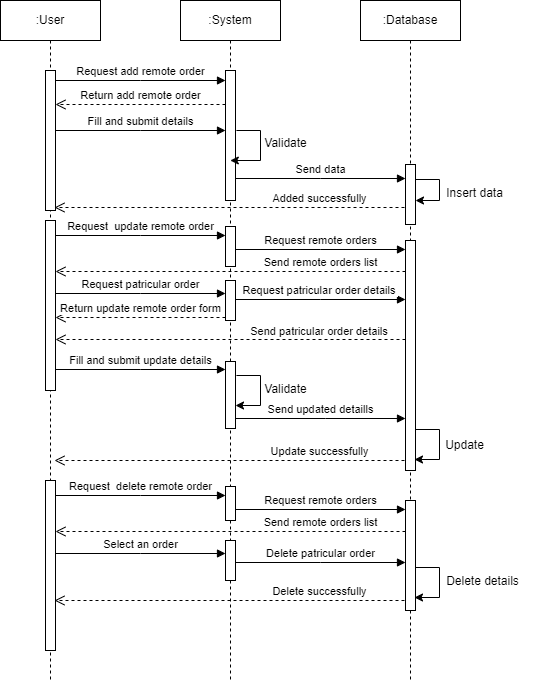

The diagram above was exported from draw.io. Its source (the exported page's mxGraphModel, read from the mxfile embedded in the PNG):
<mxGraphModel dx="607" dy="314" grid="1" gridSize="10" guides="1" tooltips="1" connect="1" arrows="1" fold="1" page="1" pageScale="1" pageWidth="850" pageHeight="1100" math="0" shadow="0">
  <root>
    <mxCell id="0" />
    <mxCell id="1" parent="0" />
    <mxCell id="aM9ryv3xv72pqoxQDRHE-1" value=":User" style="shape=umlLifeline;perimeter=lifelinePerimeter;whiteSpace=wrap;html=1;container=0;dropTarget=0;collapsible=0;recursiveResize=0;outlineConnect=0;portConstraint=eastwest;newEdgeStyle={&quot;edgeStyle&quot;:&quot;elbowEdgeStyle&quot;,&quot;elbow&quot;:&quot;vertical&quot;,&quot;curved&quot;:0,&quot;rounded&quot;:0};" parent="1" vertex="1">
      <mxGeometry x="40" y="40" width="100" height="680" as="geometry" />
    </mxCell>
    <mxCell id="aM9ryv3xv72pqoxQDRHE-2" value="" style="html=1;points=[];perimeter=orthogonalPerimeter;outlineConnect=0;targetShapes=umlLifeline;portConstraint=eastwest;newEdgeStyle={&quot;edgeStyle&quot;:&quot;elbowEdgeStyle&quot;,&quot;elbow&quot;:&quot;vertical&quot;,&quot;curved&quot;:0,&quot;rounded&quot;:0};" parent="aM9ryv3xv72pqoxQDRHE-1" vertex="1">
      <mxGeometry x="45" y="70" width="10" height="140" as="geometry" />
    </mxCell>
    <mxCell id="aM9ryv3xv72pqoxQDRHE-5" value=":System" style="shape=umlLifeline;perimeter=lifelinePerimeter;whiteSpace=wrap;html=1;container=0;dropTarget=0;collapsible=0;recursiveResize=0;outlineConnect=0;portConstraint=eastwest;newEdgeStyle={&quot;edgeStyle&quot;:&quot;elbowEdgeStyle&quot;,&quot;elbow&quot;:&quot;vertical&quot;,&quot;curved&quot;:0,&quot;rounded&quot;:0};" parent="1" vertex="1">
      <mxGeometry x="220" y="40" width="100" height="680" as="geometry" />
    </mxCell>
    <mxCell id="aM9ryv3xv72pqoxQDRHE-6" value="" style="html=1;points=[];perimeter=orthogonalPerimeter;outlineConnect=0;targetShapes=umlLifeline;portConstraint=eastwest;newEdgeStyle={&quot;edgeStyle&quot;:&quot;elbowEdgeStyle&quot;,&quot;elbow&quot;:&quot;vertical&quot;,&quot;curved&quot;:0,&quot;rounded&quot;:0};" parent="aM9ryv3xv72pqoxQDRHE-5" vertex="1">
      <mxGeometry x="45" y="70" width="10" height="130" as="geometry" />
    </mxCell>
    <mxCell id="aM9ryv3xv72pqoxQDRHE-7" value="Request add remote order" style="html=1;verticalAlign=bottom;endArrow=block;edgeStyle=elbowEdgeStyle;elbow=horizontal;curved=0;rounded=0;" parent="1" source="aM9ryv3xv72pqoxQDRHE-2" target="aM9ryv3xv72pqoxQDRHE-6" edge="1">
      <mxGeometry relative="1" as="geometry">
        <mxPoint x="195" y="130" as="sourcePoint" />
        <Array as="points">
          <mxPoint x="180" y="120" />
        </Array>
      </mxGeometry>
    </mxCell>
    <mxCell id="xENhY5tNj3Xzj7cGjBOY-2" value=":Database" style="shape=umlLifeline;perimeter=lifelinePerimeter;whiteSpace=wrap;html=1;container=0;dropTarget=0;collapsible=0;recursiveResize=0;outlineConnect=0;portConstraint=eastwest;newEdgeStyle={&quot;edgeStyle&quot;:&quot;elbowEdgeStyle&quot;,&quot;elbow&quot;:&quot;vertical&quot;,&quot;curved&quot;:0,&quot;rounded&quot;:0};" parent="1" vertex="1">
      <mxGeometry x="400" y="40" width="100" height="680" as="geometry" />
    </mxCell>
    <mxCell id="xENhY5tNj3Xzj7cGjBOY-3" value="" style="html=1;points=[];perimeter=orthogonalPerimeter;outlineConnect=0;targetShapes=umlLifeline;portConstraint=eastwest;newEdgeStyle={&quot;edgeStyle&quot;:&quot;elbowEdgeStyle&quot;,&quot;elbow&quot;:&quot;vertical&quot;,&quot;curved&quot;:0,&quot;rounded&quot;:0};" parent="xENhY5tNj3Xzj7cGjBOY-2" vertex="1">
      <mxGeometry x="45" y="164" width="10" height="60" as="geometry" />
    </mxCell>
    <mxCell id="xENhY5tNj3Xzj7cGjBOY-4" value="Return add remote order" style="html=1;verticalAlign=bottom;endArrow=open;dashed=1;endSize=8;edgeStyle=elbowEdgeStyle;elbow=vertical;curved=0;rounded=0;" parent="1" edge="1">
      <mxGeometry relative="1" as="geometry">
        <mxPoint x="95" y="144" as="targetPoint" />
        <Array as="points">
          <mxPoint x="190" y="144" />
        </Array>
        <mxPoint x="265" y="144" as="sourcePoint" />
      </mxGeometry>
    </mxCell>
    <mxCell id="xENhY5tNj3Xzj7cGjBOY-5" value="Fill and submit details" style="html=1;verticalAlign=bottom;endArrow=block;edgeStyle=elbowEdgeStyle;elbow=vertical;curved=0;rounded=0;" parent="1" edge="1">
      <mxGeometry relative="1" as="geometry">
        <mxPoint x="95" y="170" as="sourcePoint" />
        <Array as="points">
          <mxPoint x="180" y="170" />
        </Array>
        <mxPoint x="265" y="170" as="targetPoint" />
      </mxGeometry>
    </mxCell>
    <mxCell id="xENhY5tNj3Xzj7cGjBOY-6" value="" style="endArrow=classic;html=1;rounded=0;" parent="1" target="aM9ryv3xv72pqoxQDRHE-5" edge="1">
      <mxGeometry width="50" height="50" relative="1" as="geometry">
        <mxPoint x="275.92857142857144" y="170" as="sourcePoint" />
        <mxPoint x="330" y="220" as="targetPoint" />
        <Array as="points">
          <mxPoint x="300" y="170" />
          <mxPoint x="300" y="200" />
        </Array>
      </mxGeometry>
    </mxCell>
    <mxCell id="xENhY5tNj3Xzj7cGjBOY-7" value="Validate" style="text;html=1;align=center;verticalAlign=middle;resizable=0;points=[];autosize=1;strokeColor=none;fillColor=none;" parent="1" vertex="1">
      <mxGeometry x="290" y="168" width="70" height="30" as="geometry" />
    </mxCell>
    <mxCell id="xENhY5tNj3Xzj7cGjBOY-8" value="Send data" style="html=1;verticalAlign=bottom;endArrow=block;edgeStyle=elbowEdgeStyle;elbow=vertical;curved=0;rounded=0;" parent="1" edge="1">
      <mxGeometry relative="1" as="geometry">
        <mxPoint x="275" y="218" as="sourcePoint" />
        <Array as="points">
          <mxPoint x="360" y="218" />
        </Array>
        <mxPoint x="445" y="218" as="targetPoint" />
      </mxGeometry>
    </mxCell>
    <mxCell id="xENhY5tNj3Xzj7cGjBOY-9" value="" style="html=1;points=[];perimeter=orthogonalPerimeter;outlineConnect=0;targetShapes=umlLifeline;portConstraint=eastwest;newEdgeStyle={&quot;edgeStyle&quot;:&quot;elbowEdgeStyle&quot;,&quot;elbow&quot;:&quot;vertical&quot;,&quot;curved&quot;:0,&quot;rounded&quot;:0};" parent="1" vertex="1">
      <mxGeometry x="85" y="260" width="10" height="170" as="geometry" />
    </mxCell>
    <mxCell id="xENhY5tNj3Xzj7cGjBOY-10" value="" style="html=1;points=[];perimeter=orthogonalPerimeter;outlineConnect=0;targetShapes=umlLifeline;portConstraint=eastwest;newEdgeStyle={&quot;edgeStyle&quot;:&quot;elbowEdgeStyle&quot;,&quot;elbow&quot;:&quot;vertical&quot;,&quot;curved&quot;:0,&quot;rounded&quot;:0};" parent="1" vertex="1">
      <mxGeometry x="265" y="266" width="10" height="40" as="geometry" />
    </mxCell>
    <mxCell id="xENhY5tNj3Xzj7cGjBOY-11" value="Request&amp;nbsp; update remote order" style="html=1;verticalAlign=bottom;endArrow=block;edgeStyle=elbowEdgeStyle;elbow=vertical;curved=0;rounded=0;" parent="1" edge="1">
      <mxGeometry relative="1" as="geometry">
        <mxPoint x="95" y="275" as="sourcePoint" />
        <Array as="points">
          <mxPoint x="180" y="275" />
        </Array>
        <mxPoint x="265" y="275" as="targetPoint" />
      </mxGeometry>
    </mxCell>
    <mxCell id="xENhY5tNj3Xzj7cGjBOY-12" value="" style="html=1;points=[];perimeter=orthogonalPerimeter;outlineConnect=0;targetShapes=umlLifeline;portConstraint=eastwest;newEdgeStyle={&quot;edgeStyle&quot;:&quot;elbowEdgeStyle&quot;,&quot;elbow&quot;:&quot;vertical&quot;,&quot;curved&quot;:0,&quot;rounded&quot;:0};" parent="1" vertex="1">
      <mxGeometry x="445" y="280" width="10" height="230" as="geometry" />
    </mxCell>
    <mxCell id="xENhY5tNj3Xzj7cGjBOY-13" value="Return update remote order form" style="html=1;verticalAlign=bottom;endArrow=open;dashed=1;endSize=8;edgeStyle=elbowEdgeStyle;elbow=vertical;curved=0;rounded=0;" parent="1" edge="1">
      <mxGeometry relative="1" as="geometry">
        <mxPoint x="95" y="357" as="targetPoint" />
        <Array as="points">
          <mxPoint x="190" y="357" />
        </Array>
        <mxPoint x="265" y="357" as="sourcePoint" />
      </mxGeometry>
    </mxCell>
    <mxCell id="xENhY5tNj3Xzj7cGjBOY-14" value="Fill and submit update details" style="html=1;verticalAlign=bottom;endArrow=block;edgeStyle=elbowEdgeStyle;elbow=vertical;curved=0;rounded=0;" parent="1" edge="1">
      <mxGeometry relative="1" as="geometry">
        <mxPoint x="95" y="409" as="sourcePoint" />
        <Array as="points">
          <mxPoint x="180" y="409" />
        </Array>
        <mxPoint x="265" y="409" as="targetPoint" />
      </mxGeometry>
    </mxCell>
    <mxCell id="xENhY5tNj3Xzj7cGjBOY-15" value="" style="endArrow=classic;html=1;rounded=0;" parent="1" edge="1">
      <mxGeometry width="50" height="50" relative="1" as="geometry">
        <mxPoint x="275.92857142857144" y="415" as="sourcePoint" />
        <mxPoint x="274.9999999999999" y="445" as="targetPoint" />
        <Array as="points">
          <mxPoint x="300" y="415" />
          <mxPoint x="300" y="445" />
        </Array>
      </mxGeometry>
    </mxCell>
    <mxCell id="xENhY5tNj3Xzj7cGjBOY-16" value="Validate" style="text;html=1;align=center;verticalAlign=middle;resizable=0;points=[];autosize=1;strokeColor=none;fillColor=none;" parent="1" vertex="1">
      <mxGeometry x="290" y="414" width="70" height="30" as="geometry" />
    </mxCell>
    <mxCell id="xENhY5tNj3Xzj7cGjBOY-19" value="" style="endArrow=classic;html=1;rounded=0;" parent="1" edge="1">
      <mxGeometry width="50" height="50" relative="1" as="geometry">
        <mxPoint x="454.92857142857144" y="469" as="sourcePoint" />
        <mxPoint x="454" y="499" as="targetPoint" />
        <Array as="points">
          <mxPoint x="479" y="469" />
          <mxPoint x="479" y="499" />
        </Array>
      </mxGeometry>
    </mxCell>
    <mxCell id="xENhY5tNj3Xzj7cGjBOY-20" value="Update" style="text;html=1;align=center;verticalAlign=middle;resizable=0;points=[];autosize=1;strokeColor=none;fillColor=none;" parent="1" vertex="1">
      <mxGeometry x="474" y="470" width="60" height="30" as="geometry" />
    </mxCell>
    <mxCell id="KE-mL2BSJ963tJkiToLp-1" value="" style="endArrow=classic;html=1;rounded=0;" edge="1" parent="1" target="xENhY5tNj3Xzj7cGjBOY-3">
      <mxGeometry width="50" height="50" relative="1" as="geometry">
        <mxPoint x="454.92857142857144" y="219" as="sourcePoint" />
        <mxPoint x="454" y="249" as="targetPoint" />
        <Array as="points">
          <mxPoint x="479" y="219" />
          <mxPoint x="479" y="240" />
        </Array>
      </mxGeometry>
    </mxCell>
    <mxCell id="KE-mL2BSJ963tJkiToLp-2" value="Insert data" style="text;html=1;align=center;verticalAlign=middle;resizable=0;points=[];autosize=1;strokeColor=none;fillColor=none;" vertex="1" parent="1">
      <mxGeometry x="474" y="218" width="80" height="30" as="geometry" />
    </mxCell>
    <mxCell id="KE-mL2BSJ963tJkiToLp-3" value="Request remote orders" style="html=1;verticalAlign=bottom;endArrow=block;edgeStyle=elbowEdgeStyle;elbow=vertical;curved=0;rounded=0;" edge="1" parent="1">
      <mxGeometry relative="1" as="geometry">
        <mxPoint x="275" y="289" as="sourcePoint" />
        <Array as="points">
          <mxPoint x="360" y="289" />
        </Array>
        <mxPoint x="445" y="289" as="targetPoint" />
      </mxGeometry>
    </mxCell>
    <mxCell id="KE-mL2BSJ963tJkiToLp-4" value="Send remote orders list" style="html=1;verticalAlign=bottom;endArrow=open;dashed=1;endSize=8;edgeStyle=elbowEdgeStyle;elbow=vertical;curved=0;rounded=0;" edge="1" parent="1" target="xENhY5tNj3Xzj7cGjBOY-9">
      <mxGeometry x="-0.5143" relative="1" as="geometry">
        <mxPoint x="275" y="311" as="targetPoint" />
        <Array as="points">
          <mxPoint x="370" y="311" />
        </Array>
        <mxPoint x="445" y="311" as="sourcePoint" />
        <mxPoint as="offset" />
      </mxGeometry>
    </mxCell>
    <mxCell id="KE-mL2BSJ963tJkiToLp-5" value="" style="html=1;points=[];perimeter=orthogonalPerimeter;outlineConnect=0;targetShapes=umlLifeline;portConstraint=eastwest;newEdgeStyle={&quot;edgeStyle&quot;:&quot;elbowEdgeStyle&quot;,&quot;elbow&quot;:&quot;vertical&quot;,&quot;curved&quot;:0,&quot;rounded&quot;:0};" vertex="1" parent="1">
      <mxGeometry x="265" y="320" width="10" height="40" as="geometry" />
    </mxCell>
    <mxCell id="KE-mL2BSJ963tJkiToLp-6" value="Request patricular order" style="html=1;verticalAlign=bottom;endArrow=block;edgeStyle=elbowEdgeStyle;elbow=vertical;curved=0;rounded=0;" edge="1" parent="1">
      <mxGeometry relative="1" as="geometry">
        <mxPoint x="95" y="333" as="sourcePoint" />
        <Array as="points">
          <mxPoint x="180" y="333" />
        </Array>
        <mxPoint x="265" y="333" as="targetPoint" />
      </mxGeometry>
    </mxCell>
    <mxCell id="KE-mL2BSJ963tJkiToLp-7" value="Request patricular order details&amp;nbsp;" style="html=1;verticalAlign=bottom;endArrow=block;edgeStyle=elbowEdgeStyle;elbow=vertical;curved=0;rounded=0;" edge="1" parent="1">
      <mxGeometry relative="1" as="geometry">
        <mxPoint x="275" y="339" as="sourcePoint" />
        <Array as="points">
          <mxPoint x="360" y="339" />
        </Array>
        <mxPoint x="445" y="339" as="targetPoint" />
      </mxGeometry>
    </mxCell>
    <mxCell id="KE-mL2BSJ963tJkiToLp-8" value="Send patricular order details&amp;nbsp;" style="html=1;verticalAlign=bottom;endArrow=open;dashed=1;endSize=8;edgeStyle=elbowEdgeStyle;elbow=horizontal;curved=0;rounded=0;" edge="1" parent="1">
      <mxGeometry x="-0.5143" y="1" relative="1" as="geometry">
        <mxPoint x="95" y="379" as="targetPoint" />
        <Array as="points">
          <mxPoint x="370" y="379" />
        </Array>
        <mxPoint x="445" y="379" as="sourcePoint" />
        <mxPoint as="offset" />
      </mxGeometry>
    </mxCell>
    <mxCell id="KE-mL2BSJ963tJkiToLp-9" value="" style="html=1;points=[];perimeter=orthogonalPerimeter;outlineConnect=0;targetShapes=umlLifeline;portConstraint=eastwest;newEdgeStyle={&quot;edgeStyle&quot;:&quot;elbowEdgeStyle&quot;,&quot;elbow&quot;:&quot;vertical&quot;,&quot;curved&quot;:0,&quot;rounded&quot;:0};" vertex="1" parent="1">
      <mxGeometry x="265" y="401" width="10" height="67" as="geometry" />
    </mxCell>
    <mxCell id="KE-mL2BSJ963tJkiToLp-10" value="Send updated detaills" style="html=1;verticalAlign=bottom;endArrow=block;edgeStyle=elbowEdgeStyle;elbow=vertical;curved=0;rounded=0;" edge="1" parent="1">
      <mxGeometry relative="1" as="geometry">
        <mxPoint x="275" y="458" as="sourcePoint" />
        <Array as="points">
          <mxPoint x="365" y="458" />
        </Array>
        <mxPoint as="offset" />
        <mxPoint x="445" y="458" as="targetPoint" />
      </mxGeometry>
    </mxCell>
    <mxCell id="KE-mL2BSJ963tJkiToLp-11" value="" style="html=1;points=[];perimeter=orthogonalPerimeter;outlineConnect=0;targetShapes=umlLifeline;portConstraint=eastwest;newEdgeStyle={&quot;edgeStyle&quot;:&quot;elbowEdgeStyle&quot;,&quot;elbow&quot;:&quot;vertical&quot;,&quot;curved&quot;:0,&quot;rounded&quot;:0};" vertex="1" parent="1">
      <mxGeometry x="85" y="520" width="10" height="170" as="geometry" />
    </mxCell>
    <mxCell id="KE-mL2BSJ963tJkiToLp-12" value="" style="html=1;points=[];perimeter=orthogonalPerimeter;outlineConnect=0;targetShapes=umlLifeline;portConstraint=eastwest;newEdgeStyle={&quot;edgeStyle&quot;:&quot;elbowEdgeStyle&quot;,&quot;elbow&quot;:&quot;vertical&quot;,&quot;curved&quot;:0,&quot;rounded&quot;:0};" vertex="1" parent="1">
      <mxGeometry x="265" y="526" width="10" height="34" as="geometry" />
    </mxCell>
    <mxCell id="KE-mL2BSJ963tJkiToLp-13" value="Request&amp;nbsp; delete remote order" style="html=1;verticalAlign=bottom;endArrow=block;edgeStyle=elbowEdgeStyle;elbow=vertical;curved=0;rounded=0;" edge="1" parent="1">
      <mxGeometry relative="1" as="geometry">
        <mxPoint x="95" y="535" as="sourcePoint" />
        <Array as="points">
          <mxPoint x="180" y="535" />
        </Array>
        <mxPoint x="265" y="535" as="targetPoint" />
      </mxGeometry>
    </mxCell>
    <mxCell id="KE-mL2BSJ963tJkiToLp-14" value="" style="html=1;points=[];perimeter=orthogonalPerimeter;outlineConnect=0;targetShapes=umlLifeline;portConstraint=eastwest;newEdgeStyle={&quot;edgeStyle&quot;:&quot;elbowEdgeStyle&quot;,&quot;elbow&quot;:&quot;vertical&quot;,&quot;curved&quot;:0,&quot;rounded&quot;:0};" vertex="1" parent="1">
      <mxGeometry x="445" y="540" width="10" height="110" as="geometry" />
    </mxCell>
    <mxCell id="KE-mL2BSJ963tJkiToLp-21" value="Request remote orders" style="html=1;verticalAlign=bottom;endArrow=block;edgeStyle=elbowEdgeStyle;elbow=vertical;curved=0;rounded=0;" edge="1" parent="1">
      <mxGeometry relative="1" as="geometry">
        <mxPoint x="275" y="549" as="sourcePoint" />
        <Array as="points">
          <mxPoint x="360" y="549" />
        </Array>
        <mxPoint x="445" y="549" as="targetPoint" />
      </mxGeometry>
    </mxCell>
    <mxCell id="KE-mL2BSJ963tJkiToLp-22" value="Send remote orders list" style="html=1;verticalAlign=bottom;endArrow=open;dashed=1;endSize=8;edgeStyle=elbowEdgeStyle;elbow=vertical;curved=0;rounded=0;" edge="1" parent="1" target="KE-mL2BSJ963tJkiToLp-11">
      <mxGeometry x="-0.5143" relative="1" as="geometry">
        <mxPoint x="275" y="571" as="targetPoint" />
        <Array as="points">
          <mxPoint x="370" y="571" />
        </Array>
        <mxPoint x="445" y="571" as="sourcePoint" />
        <mxPoint as="offset" />
      </mxGeometry>
    </mxCell>
    <mxCell id="KE-mL2BSJ963tJkiToLp-23" value="" style="html=1;points=[];perimeter=orthogonalPerimeter;outlineConnect=0;targetShapes=umlLifeline;portConstraint=eastwest;newEdgeStyle={&quot;edgeStyle&quot;:&quot;elbowEdgeStyle&quot;,&quot;elbow&quot;:&quot;vertical&quot;,&quot;curved&quot;:0,&quot;rounded&quot;:0};" vertex="1" parent="1">
      <mxGeometry x="265" y="580" width="10" height="40" as="geometry" />
    </mxCell>
    <mxCell id="KE-mL2BSJ963tJkiToLp-24" value="Select an order" style="html=1;verticalAlign=bottom;endArrow=block;edgeStyle=elbowEdgeStyle;elbow=vertical;curved=0;rounded=0;" edge="1" parent="1">
      <mxGeometry relative="1" as="geometry">
        <mxPoint x="95" y="593" as="sourcePoint" />
        <Array as="points">
          <mxPoint x="180" y="593" />
        </Array>
        <mxPoint x="265" y="593" as="targetPoint" />
      </mxGeometry>
    </mxCell>
    <mxCell id="KE-mL2BSJ963tJkiToLp-25" value="Delete patricular order" style="html=1;verticalAlign=bottom;endArrow=block;edgeStyle=elbowEdgeStyle;elbow=vertical;curved=0;rounded=0;" edge="1" parent="1">
      <mxGeometry relative="1" as="geometry">
        <mxPoint x="275" y="602" as="sourcePoint" />
        <Array as="points">
          <mxPoint x="360" y="602" />
        </Array>
        <mxPoint x="445" y="602" as="targetPoint" />
      </mxGeometry>
    </mxCell>
    <mxCell id="KE-mL2BSJ963tJkiToLp-29" value="" style="endArrow=classic;html=1;rounded=0;" edge="1" parent="1">
      <mxGeometry width="50" height="50" relative="1" as="geometry">
        <mxPoint x="454.92857142857144" y="607" as="sourcePoint" />
        <mxPoint x="454" y="637" as="targetPoint" />
        <Array as="points">
          <mxPoint x="479" y="607" />
          <mxPoint x="479" y="637" />
        </Array>
      </mxGeometry>
    </mxCell>
    <mxCell id="KE-mL2BSJ963tJkiToLp-30" value="Delete details" style="text;html=1;align=center;verticalAlign=middle;resizable=0;points=[];autosize=1;strokeColor=none;fillColor=none;" vertex="1" parent="1">
      <mxGeometry x="472" y="606" width="100" height="30" as="geometry" />
    </mxCell>
    <mxCell id="KE-mL2BSJ963tJkiToLp-31" value="Delete successfully" style="html=1;verticalAlign=bottom;endArrow=open;dashed=1;endSize=8;edgeStyle=elbowEdgeStyle;elbow=vertical;curved=0;rounded=0;" edge="1" parent="1">
      <mxGeometry x="-0.5143" relative="1" as="geometry">
        <mxPoint x="94" y="640" as="targetPoint" />
        <Array as="points">
          <mxPoint x="369" y="640" />
        </Array>
        <mxPoint x="444" y="640" as="sourcePoint" />
        <mxPoint as="offset" />
      </mxGeometry>
    </mxCell>
    <mxCell id="KE-mL2BSJ963tJkiToLp-32" value="Update successfully" style="html=1;verticalAlign=bottom;endArrow=open;dashed=1;endSize=8;edgeStyle=elbowEdgeStyle;elbow=vertical;curved=0;rounded=0;" edge="1" parent="1">
      <mxGeometry x="-0.5143" relative="1" as="geometry">
        <mxPoint x="94" y="500" as="targetPoint" />
        <Array as="points">
          <mxPoint x="369" y="500" />
        </Array>
        <mxPoint x="444" y="500" as="sourcePoint" />
        <mxPoint as="offset" />
      </mxGeometry>
    </mxCell>
    <mxCell id="KE-mL2BSJ963tJkiToLp-33" value="Added successfully" style="html=1;verticalAlign=bottom;endArrow=open;dashed=1;endSize=8;edgeStyle=elbowEdgeStyle;elbow=vertical;curved=0;rounded=0;" edge="1" parent="1">
      <mxGeometry x="-0.5143" relative="1" as="geometry">
        <mxPoint x="94" y="247" as="targetPoint" />
        <Array as="points">
          <mxPoint x="369" y="247" />
        </Array>
        <mxPoint x="444" y="247" as="sourcePoint" />
        <mxPoint as="offset" />
      </mxGeometry>
    </mxCell>
  </root>
</mxGraphModel>